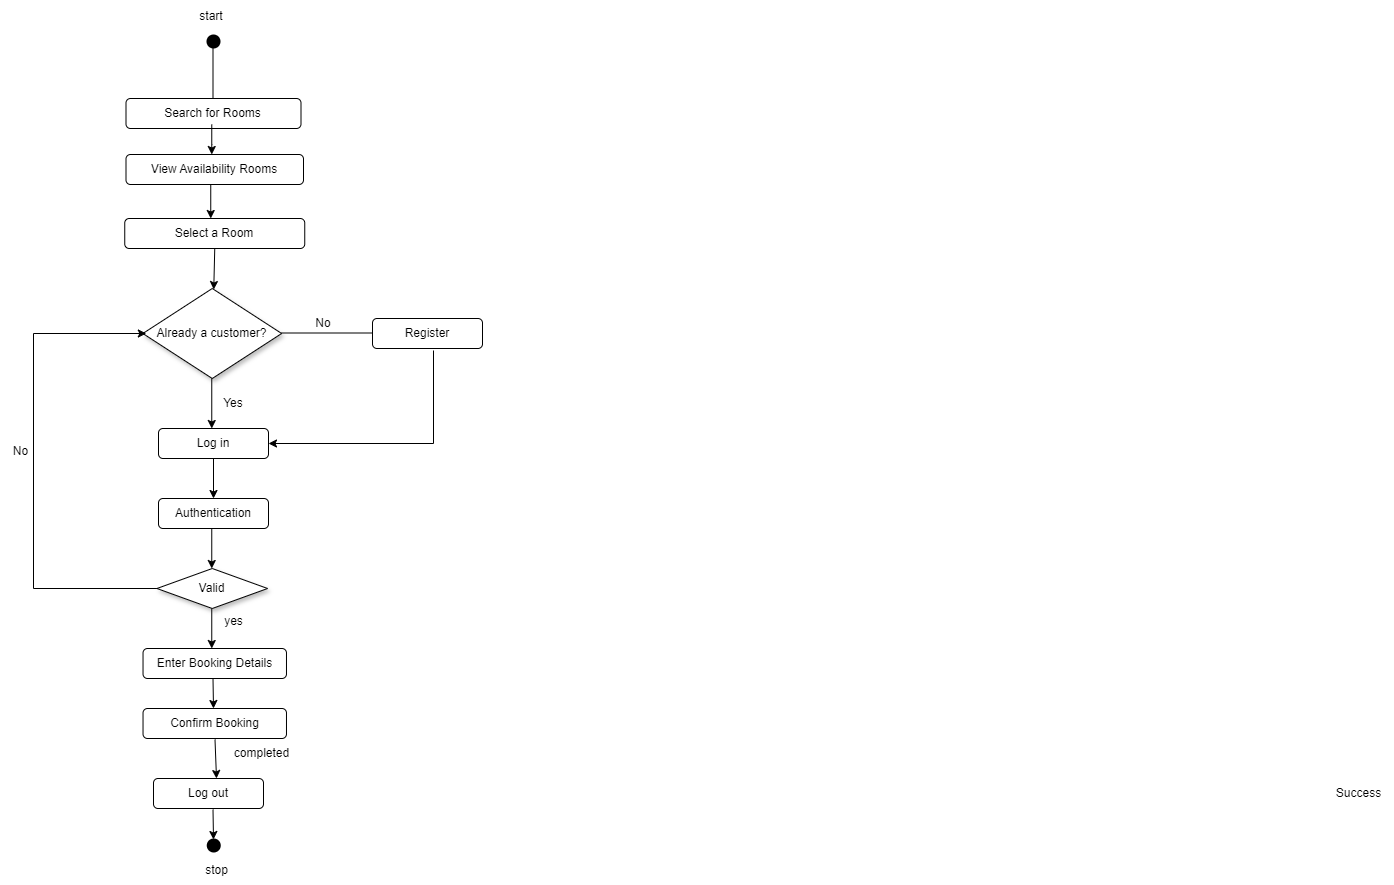

The diagram above was exported from draw.io. Its source (the exported page's mxGraphModel, read from the mxfile embedded in the PNG):
<mxGraphModel dx="1467" dy="1617" grid="1" gridSize="10" guides="1" tooltips="1" connect="1" arrows="1" fold="1" page="1" pageScale="1" pageWidth="1100" pageHeight="850" background="#ffffff" math="0" shadow="0">
  <root>
    <mxCell id="0" />
    <mxCell id="1" parent="0" />
    <mxCell id="60e70716793133e9-5" value="&lt;font face=&quot;Helvetica&quot; style=&quot;font-size: 12px;&quot;&gt;Already a customer?&lt;/font&gt;" style="rhombus;whiteSpace=wrap;html=1;rounded=0;shadow=1;labelBackgroundColor=none;strokeWidth=1;fontFamily=Verdana;fontSize=8;align=center;" parent="1" vertex="1">
      <mxGeometry x="179.38" y="240" width="138.75" height="90" as="geometry" />
    </mxCell>
    <mxCell id="_g23ucVXMJmOBCW_zQBz-1" value="" style="shape=waypoint;sketch=0;fillStyle=solid;size=6;pointerEvents=1;points=[];fillColor=none;resizable=0;rotatable=0;perimeter=centerPerimeter;snapToPoint=1;strokeWidth=5;" parent="1" vertex="1">
      <mxGeometry x="240" y="-17" width="20" height="20" as="geometry" />
    </mxCell>
    <mxCell id="_g23ucVXMJmOBCW_zQBz-4" value="start" style="text;html=1;align=center;verticalAlign=middle;whiteSpace=wrap;rounded=0;" parent="1" vertex="1">
      <mxGeometry x="218.45" y="-48" width="60" height="31" as="geometry" />
    </mxCell>
    <mxCell id="_g23ucVXMJmOBCW_zQBz-5" value="" style="endArrow=none;html=1;rounded=0;" parent="1" edge="1">
      <mxGeometry width="50" height="50" relative="1" as="geometry">
        <mxPoint x="249.5" y="56" as="sourcePoint" />
        <mxPoint x="249.5" y="-4" as="targetPoint" />
      </mxGeometry>
    </mxCell>
    <mxCell id="_g23ucVXMJmOBCW_zQBz-7" value="Search for Rooms" style="rounded=1;whiteSpace=wrap;html=1;" parent="1" vertex="1">
      <mxGeometry x="162.5" y="50" width="175" height="30" as="geometry" />
    </mxCell>
    <mxCell id="_g23ucVXMJmOBCW_zQBz-8" value="View Availability Rooms" style="rounded=1;whiteSpace=wrap;html=1;" parent="1" vertex="1">
      <mxGeometry x="162.5" y="106" width="177.5" height="30" as="geometry" />
    </mxCell>
    <mxCell id="_g23ucVXMJmOBCW_zQBz-9" value="Select a Room" style="rounded=1;whiteSpace=wrap;html=1;" parent="1" vertex="1">
      <mxGeometry x="161.25" y="170" width="180" height="30" as="geometry" />
    </mxCell>
    <mxCell id="_g23ucVXMJmOBCW_zQBz-12" value="" style="endArrow=none;html=1;rounded=0;" parent="1" edge="1">
      <mxGeometry width="50" height="50" relative="1" as="geometry">
        <mxPoint x="318.13" y="284.5" as="sourcePoint" />
        <mxPoint x="408.13" y="284.5" as="targetPoint" />
      </mxGeometry>
    </mxCell>
    <mxCell id="_g23ucVXMJmOBCW_zQBz-15" value="" style="endArrow=classic;html=1;rounded=0;exitX=0.5;exitY=1;exitDx=0;exitDy=0;entryX=0.5;entryY=0;entryDx=0;entryDy=0;" parent="1" edge="1">
      <mxGeometry width="50" height="50" relative="1" as="geometry">
        <mxPoint x="247.25" y="136" as="sourcePoint" />
        <mxPoint x="247.25" y="170" as="targetPoint" />
      </mxGeometry>
    </mxCell>
    <mxCell id="_g23ucVXMJmOBCW_zQBz-21" value="" style="endArrow=classic;html=1;rounded=0;" parent="1" edge="1">
      <mxGeometry width="50" height="50" relative="1" as="geometry">
        <mxPoint x="248.26" y="76" as="sourcePoint" />
        <mxPoint x="248.26" y="106" as="targetPoint" />
        <Array as="points">
          <mxPoint x="248.26" y="96" />
        </Array>
      </mxGeometry>
    </mxCell>
    <mxCell id="_g23ucVXMJmOBCW_zQBz-23" value="Register" style="rounded=1;whiteSpace=wrap;html=1;" parent="1" vertex="1">
      <mxGeometry x="409" y="270" width="110" height="30" as="geometry" />
    </mxCell>
    <mxCell id="_g23ucVXMJmOBCW_zQBz-25" value="Log in" style="rounded=1;whiteSpace=wrap;html=1;" parent="1" vertex="1">
      <mxGeometry x="195" y="380" width="110" height="30" as="geometry" />
    </mxCell>
    <mxCell id="_g23ucVXMJmOBCW_zQBz-26" value="" style="endArrow=classic;html=1;rounded=0;" parent="1" edge="1">
      <mxGeometry width="50" height="50" relative="1" as="geometry">
        <mxPoint x="248.26" y="330" as="sourcePoint" />
        <mxPoint x="248.26" y="380" as="targetPoint" />
      </mxGeometry>
    </mxCell>
    <mxCell id="_g23ucVXMJmOBCW_zQBz-27" value="&lt;font face=&quot;Helvetica&quot;&gt;&lt;span style=&quot;font-size: 12px;&quot;&gt;Valid&lt;/span&gt;&lt;/font&gt;" style="rhombus;whiteSpace=wrap;html=1;rounded=0;shadow=1;labelBackgroundColor=none;strokeWidth=1;fontFamily=Verdana;fontSize=8;align=center;" parent="1" vertex="1">
      <mxGeometry x="193.45" y="520" width="110.62" height="40" as="geometry" />
    </mxCell>
    <mxCell id="_g23ucVXMJmOBCW_zQBz-28" value="Authentication" style="rounded=1;whiteSpace=wrap;html=1;" parent="1" vertex="1">
      <mxGeometry x="195" y="450" width="110" height="30" as="geometry" />
    </mxCell>
    <mxCell id="_g23ucVXMJmOBCW_zQBz-32" value="No" style="text;html=1;align=center;verticalAlign=middle;whiteSpace=wrap;rounded=0;" parent="1" vertex="1">
      <mxGeometry x="330" y="260" width="60" height="30" as="geometry" />
    </mxCell>
    <mxCell id="_g23ucVXMJmOBCW_zQBz-33" value="Yes" style="text;html=1;align=center;verticalAlign=middle;whiteSpace=wrap;rounded=0;" parent="1" vertex="1">
      <mxGeometry x="240" y="340" width="60" height="30" as="geometry" />
    </mxCell>
    <mxCell id="_g23ucVXMJmOBCW_zQBz-35" value="" style="endArrow=classic;html=1;rounded=0;exitX=0.5;exitY=1;exitDx=0;exitDy=0;entryX=0.5;entryY=0;entryDx=0;entryDy=0;" parent="1" source="_g23ucVXMJmOBCW_zQBz-25" target="_g23ucVXMJmOBCW_zQBz-28" edge="1">
      <mxGeometry width="50" height="50" relative="1" as="geometry">
        <mxPoint x="249" y="420" as="sourcePoint" />
        <mxPoint x="248.63" y="450" as="targetPoint" />
      </mxGeometry>
    </mxCell>
    <mxCell id="_g23ucVXMJmOBCW_zQBz-38" value="" style="endArrow=classic;html=1;rounded=0;exitX=0.5;exitY=1;exitDx=0;exitDy=0;entryX=0.5;entryY=0;entryDx=0;entryDy=0;" parent="1" source="_g23ucVXMJmOBCW_zQBz-9" edge="1">
      <mxGeometry width="50" height="50" relative="1" as="geometry">
        <mxPoint x="250.25" y="207" as="sourcePoint" />
        <mxPoint x="250.25" y="241" as="targetPoint" />
      </mxGeometry>
    </mxCell>
    <mxCell id="_g23ucVXMJmOBCW_zQBz-39" value="" style="endArrow=classic;html=1;rounded=0;exitX=0.5;exitY=1;exitDx=0;exitDy=0;entryX=0.5;entryY=0;entryDx=0;entryDy=0;" parent="1" edge="1">
      <mxGeometry width="50" height="50" relative="1" as="geometry">
        <mxPoint x="248.26" y="480" as="sourcePoint" />
        <mxPoint x="248.26" y="520" as="targetPoint" />
      </mxGeometry>
    </mxCell>
    <mxCell id="_g23ucVXMJmOBCW_zQBz-40" value="" style="endArrow=classic;html=1;rounded=0;exitX=0.5;exitY=1;exitDx=0;exitDy=0;entryX=0.5;entryY=0;entryDx=0;entryDy=0;" parent="1" edge="1">
      <mxGeometry width="50" height="50" relative="1" as="geometry">
        <mxPoint x="248.26" y="560" as="sourcePoint" />
        <mxPoint x="248.26" y="600" as="targetPoint" />
      </mxGeometry>
    </mxCell>
    <mxCell id="_g23ucVXMJmOBCW_zQBz-41" value="Enter Booking Details" style="rounded=1;whiteSpace=wrap;html=1;" parent="1" vertex="1">
      <mxGeometry x="179.53" y="600" width="143.45" height="30" as="geometry" />
    </mxCell>
    <mxCell id="_g23ucVXMJmOBCW_zQBz-43" value="Confirm Booking" style="rounded=1;whiteSpace=wrap;html=1;" parent="1" vertex="1">
      <mxGeometry x="179.53" y="660" width="143.45" height="30" as="geometry" />
    </mxCell>
    <mxCell id="_g23ucVXMJmOBCW_zQBz-44" value="" style="endArrow=classic;html=1;rounded=0;exitX=0.5;exitY=1;exitDx=0;exitDy=0;" parent="1" edge="1">
      <mxGeometry width="50" height="50" relative="1" as="geometry">
        <mxPoint x="249.5" y="630" as="sourcePoint" />
        <mxPoint x="250" y="660" as="targetPoint" />
      </mxGeometry>
    </mxCell>
    <mxCell id="_g23ucVXMJmOBCW_zQBz-45" value="" style="endArrow=classic;html=1;rounded=0;exitX=0.5;exitY=1;exitDx=0;exitDy=0;" parent="1" edge="1">
      <mxGeometry width="50" height="50" relative="1" as="geometry">
        <mxPoint x="251.5" y="691" as="sourcePoint" />
        <mxPoint x="253" y="730" as="targetPoint" />
      </mxGeometry>
    </mxCell>
    <mxCell id="_g23ucVXMJmOBCW_zQBz-46" value="Log out" style="rounded=1;whiteSpace=wrap;html=1;" parent="1" vertex="1">
      <mxGeometry x="190" y="730" width="110" height="30" as="geometry" />
    </mxCell>
    <mxCell id="_g23ucVXMJmOBCW_zQBz-48" value="" style="endArrow=classic;html=1;rounded=0;exitX=0.5;exitY=1;exitDx=0;exitDy=0;" parent="1" edge="1">
      <mxGeometry width="50" height="50" relative="1" as="geometry">
        <mxPoint x="249.5" y="761" as="sourcePoint" />
        <mxPoint x="250" y="791" as="targetPoint" />
      </mxGeometry>
    </mxCell>
    <mxCell id="_g23ucVXMJmOBCW_zQBz-50" value="" style="shape=waypoint;sketch=0;fillStyle=solid;size=6;pointerEvents=1;points=[];fillColor=none;resizable=0;rotatable=0;perimeter=centerPerimeter;snapToPoint=1;perimeterSpacing=6;strokeWidth=5;" parent="1" vertex="1">
      <mxGeometry x="240.25" y="787" width="20" height="20" as="geometry" />
    </mxCell>
    <mxCell id="_g23ucVXMJmOBCW_zQBz-52" style="edgeStyle=orthogonalEdgeStyle;rounded=0;orthogonalLoop=1;jettySize=auto;html=1;entryX=0;entryY=0.35;entryDx=0;entryDy=0;entryPerimeter=0;" parent="1" source="_g23ucVXMJmOBCW_zQBz-1" target="_g23ucVXMJmOBCW_zQBz-1" edge="1">
      <mxGeometry relative="1" as="geometry" />
    </mxCell>
    <mxCell id="_g23ucVXMJmOBCW_zQBz-53" value="" style="endArrow=classic;html=1;rounded=0;entryX=1;entryY=0.5;entryDx=0;entryDy=0;" parent="1" target="_g23ucVXMJmOBCW_zQBz-25" edge="1">
      <mxGeometry width="50" height="50" relative="1" as="geometry">
        <mxPoint x="470" y="302" as="sourcePoint" />
        <mxPoint x="310" y="400" as="targetPoint" />
        <Array as="points">
          <mxPoint x="470" y="395" />
        </Array>
      </mxGeometry>
    </mxCell>
    <mxCell id="_g23ucVXMJmOBCW_zQBz-54" value="Success" style="text;html=1;align=center;verticalAlign=middle;resizable=0;points=[];autosize=1;strokeColor=none;fillColor=none;" parent="1" vertex="1">
      <mxGeometry x="1360" y="730" width="70" height="30" as="geometry" />
    </mxCell>
    <mxCell id="_g23ucVXMJmOBCW_zQBz-55" value="completed" style="text;html=1;align=center;verticalAlign=middle;resizable=0;points=[];autosize=1;strokeColor=none;fillColor=none;" parent="1" vertex="1">
      <mxGeometry x="257.5" y="690" width="80" height="30" as="geometry" />
    </mxCell>
    <mxCell id="_g23ucVXMJmOBCW_zQBz-57" value="" style="endArrow=classic;html=1;rounded=0;entryX=0;entryY=0.5;entryDx=0;entryDy=0;" parent="1" edge="1">
      <mxGeometry width="50" height="50" relative="1" as="geometry">
        <mxPoint x="193.45" y="540" as="sourcePoint" />
        <mxPoint x="182.8300000000001" y="285" as="targetPoint" />
        <Array as="points">
          <mxPoint x="70" y="540" />
          <mxPoint x="70" y="285" />
        </Array>
      </mxGeometry>
    </mxCell>
    <mxCell id="_g23ucVXMJmOBCW_zQBz-58" value="yes" style="text;html=1;align=center;verticalAlign=middle;resizable=0;points=[];autosize=1;strokeColor=none;fillColor=none;" parent="1" vertex="1">
      <mxGeometry x="250" y="558" width="40" height="30" as="geometry" />
    </mxCell>
    <mxCell id="_g23ucVXMJmOBCW_zQBz-59" value="No" style="text;html=1;align=center;verticalAlign=middle;resizable=0;points=[];autosize=1;strokeColor=none;fillColor=none;" parent="1" vertex="1">
      <mxGeometry x="37" y="388" width="40" height="30" as="geometry" />
    </mxCell>
    <mxCell id="_g23ucVXMJmOBCW_zQBz-60" value="stop" style="text;html=1;align=center;verticalAlign=middle;resizable=0;points=[];autosize=1;strokeColor=none;fillColor=none;" parent="1" vertex="1">
      <mxGeometry x="228.45" y="807" width="50" height="30" as="geometry" />
    </mxCell>
  </root>
</mxGraphModel>